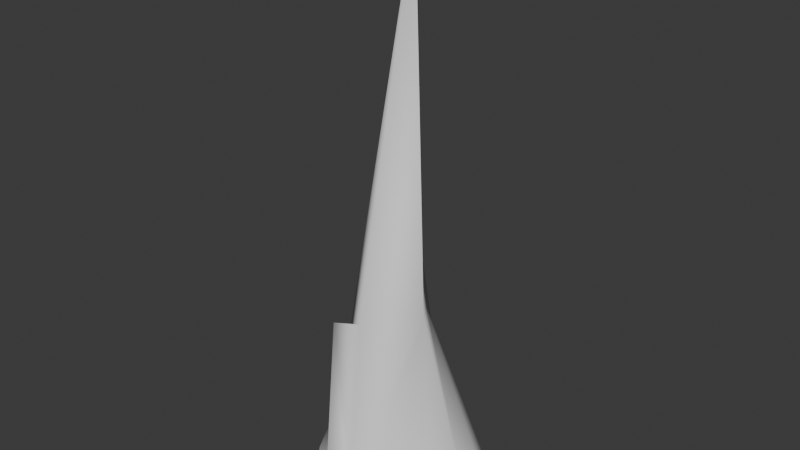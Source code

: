 # Source: stalagmite.blend  (saved by Blender 4.4.32; exported with 4.5.12 LTS)
import bpy
from mathutils import Matrix  # noqa: F401  (used for matrix-valued properties, if any)

bpy.ops.wm.read_factory_settings(use_empty=True)
scene = bpy.context.scene
scene.name = 'Scene'

# ---- collections
col_collection = bpy.data.collections.new('Collection'); scene.collection.children.link(col_collection)

# ---- world
world_world = bpy.data.worlds.new('World'); scene.world = world_world
world_world.use_nodes = True; world_world.node_tree.nodes.clear()
_N = world_world.node_tree.nodes; _L = world_world.node_tree.links
n0 = _N.new('ShaderNodeOutputWorld'); n0.name = 'World Output'; n0.location = (300, 300)
n1 = _N.new('ShaderNodeBackground'); n1.name = 'Background'; n1.location = (10, 300)
n1.inputs[0].default_value = (0.05088, 0.05088, 0.05088, 1.0)
_L.new(n1.outputs[0], n0.inputs[0])
n0.is_active_output = True
world_world.color = (0.05088, 0.05088, 0.05088)
world_world.sun_shadow_jitter_overblur = 0.0

# ---- meshes
me_plane_002 = bpy.data.meshes.new('Plane.002')
me_plane_002.from_pydata([(-0.03382, -0.2938, 1.521), (-0.04529, 0.273, 1.866), (0.04523, -0.5084, 0.4437), (-0.417, -0.1766, 0.5557), (0.3693, -0.2239, 0.4906), (0.2601, -0.4141, 0.3503), (-0.2615, -0.4815, 0.4354), (-0.5807, 0.2753, 0.5764), (0.41, 0.2794, 0.476), (-0.02733, 0.5364, 0.3938), (0.02323, -0.4352, 0.6106), (0.1429, -0.03164, 1.436), (0.04182, 0.1041, 3.87), (-0.3878, -0.1437, 1.321), (0.4368, -0.1804, 0.3801), (0.2878, -0.328, 0.4173), (0.1449, -0.4733, 0.3948), (-0.34, -0.3564, 0.5169), (-0.1187, -0.5197, 0.4675), (-0.4819, 0.6178, 0.3697), (-0.4536, 0.0007007, 0.7152), (-0.3914, 0.3622, 0.7536), (0.3805, 0.5074, 0.2376), (0.4914, 0.006717, 0.585), (0.1108, 0.1462, 1.492), (0.5462, 0.2462, 0.3267), (0.5013, -0.009379, 0.4), (0.1657, -0.02152, 2.034), (0.1735, 0.4966, 0.2994), (-0.3854, 0.01833, 1.306), (0.1867, -0.3909, 0.5012), (0.3968, -0.2925, 0.3259), (-0.2201, -0.4311, 0.6211), (-0.2563, 0.5967, 0.4887)], [], [(32, 10, 0, 13), (30, 15, 4, 11), (29, 12, 1, 21), (27, 23, 8, 24), (23, 26, 25, 8), (4, 14, 26, 23), (12, 27, 24, 1), (0, 11, 27, 12), (11, 4, 23, 27), (1, 24, 28, 9), (24, 8, 22, 28), (20, 29, 21, 7), (3, 13, 29, 20), (13, 0, 12, 29), (10, 30, 11, 0), (2, 16, 30, 10), (16, 5, 15, 30), (15, 31, 14, 4), (17, 32, 13, 3), (6, 18, 32, 17), (18, 2, 10, 32), (7, 21, 33, 19), (21, 1, 9, 33)])
me_plane_002.polygons.foreach_set('use_smooth', [True] * 23)
_uv = me_plane_002.uv_layers.new(name='UVMap')
_uv.uv.foreach_set('vector', [0.375, 0.375, 0.5, 0.375, 0.5, 0.5, 0.375, 0.5, 0.625, 0.375, 0.75, 0.375, 0.75, 0.5, 0.625, 0.5, 0.375, 0.625, 0.5, 0.625, 0.5, 0.75, 0.375, 0.75, 0.625, 0.625, 0.75, 0.625, 0.75, 0.75, 0.625, 0.75, 0.75, 0.625, 0.875, 0.625, 0.875, 0.75, 0.75, 0.75, 0.75, 0.5, 0.875, 0.5, 0.875, 0.625, 0.75, 0.625, 0.5, 0.625, 0.625, 0.625, 0.625, 0.75, 0.5, 0.75, 0.5, 0.5, 0.625, 0.5, 0.625, 0.625, 0.5, 0.625, 0.625, 0.5, 0.75, 0.5, 0.75, 0.625, 0.625, 0.625, 0.5, 0.75, 0.625, 0.75, 0.625, 0.875, 0.5, 0.875, 0.625, 0.75, 0.75, 0.75, 0.75, 0.875, 0.625, 0.875, 0.25, 0.625, 0.375, 0.625, 0.375, 0.75, 0.25, 0.75, 0.25, 0.5, 0.375, 0.5, 0.375, 0.625, 0.25, 0.625, 0.375, 0.5, 0.5, 0.5, 0.5, 0.625, 0.375, 0.625, 0.5, 0.375, 0.625, 0.375, 0.625, 0.5, 0.5, 0.5, 0.5, 0.25, 0.625, 0.25, 0.625, 0.375, 0.5, 0.375, 0.625, 0.25, 0.75, 0.25, 0.75, 0.375, 0.625, 0.375, 0.75, 0.375, 0.875, 0.375, 0.875, 0.5, 0.75, 0.5, 0.25, 0.375, 0.375, 0.375, 0.375, 0.5, 0.25, 0.5, 0.25, 0.25, 0.375, 0.25, 0.375, 0.375, 0.25, 0.375, 0.375, 0.25, 0.5, 0.25, 0.5, 0.375, 0.375, 0.375, 0.25, 0.75, 0.375, 0.75, 0.375, 0.875, 0.25, 0.875, 0.375, 0.75, 0.5, 0.75, 0.5, 0.875, 0.375, 0.875])
me_plane_002.update()

# ---- objects
ob_plane = bpy.data.objects.new('Plane', me_plane_002)

# ---- transforms, parenting, visibility, modifiers, constraints
ob_plane.location = (0.0, 0.0, 0.0)
_m = ob_plane.modifiers.new('Decimate', 'DECIMATE')
_m.ratio = 0.7

# ---- collection membership
col_collection.objects.link(ob_plane)

# ---- scene / render settings (as saved in the file)
scene.frame_start = 1; scene.frame_end = 250; scene.frame_set(1)
scene.render.engine = 'BLENDER_EEVEE_NEXT'
bpy.context.view_layer.update()

# ---- added for rendering (the .blend has no active camera and no usable light): camera, sun
cam_auto = bpy.data.cameras.new('AutoCamera')
cam_auto.lens = 50.0
cam_auto.sensor_width = 36.0
cam_auto.clip_end = 1000.0
ob_auto_camera = bpy.data.objects.new('AutoCamera', cam_auto)
scene.collection.objects.link(ob_auto_camera)
ob_auto_camera.location = (3.67049, -4.37267, 4.99373)
ob_auto_camera.rotation_euler = (1.09748, -7.21219e-08, 0.694738)
scene.camera = ob_auto_camera
light_auto_sun = bpy.data.lights.new('AutoSun', 'SUN')
light_auto_sun.energy = 3.0
light_auto_sun.angle = 0.0523599
ob_auto_sun = bpy.data.objects.new('AutoSun', light_auto_sun)
scene.collection.objects.link(ob_auto_sun)
ob_auto_sun.rotation_euler = (0.872665, 0.174533, 0.523599)
bpy.context.view_layer.update()
